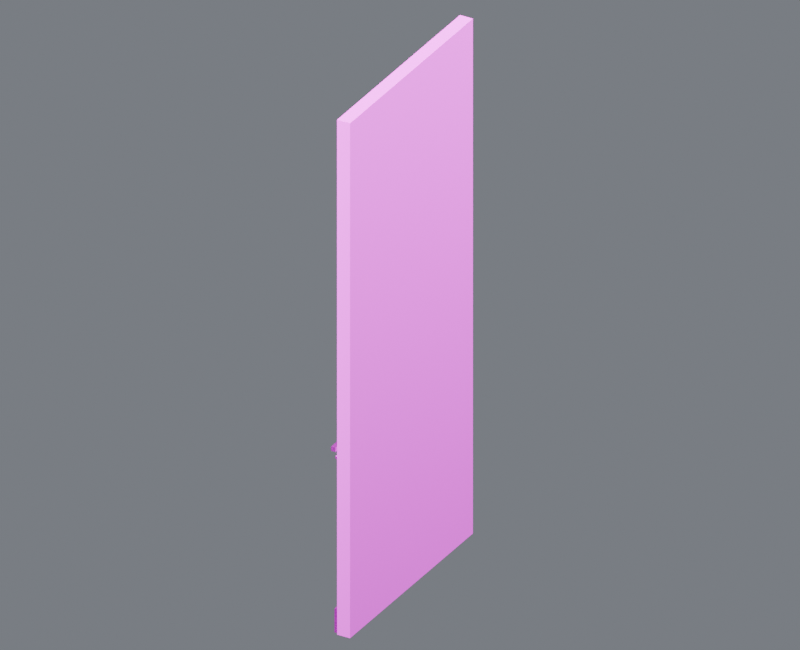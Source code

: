 # Source: wall_y_00_45.blend  (saved by Blender 4.5.87; exported with 4.5.12 LTS)
import bpy
from mathutils import Matrix  # noqa: F401  (used for matrix-valued properties, if any)

bpy.ops.wm.read_factory_settings(use_empty=True)
scene = bpy.context.scene
scene.name = 'Component_wall_y_00_45'

# ---- collections
col_01______wall_y_00_45 = bpy.data.collections.new('01_制作组件_wall_y_00_45'); scene.collection.children.link(col_01______wall_y_00_45)
col_25__45 = bpy.data.collections.new('侧墙_-25米_45米_制作源'); col_01______wall_y_00_45.children.link(col_25__45)
col_02______wall_y_00_45 = bpy.data.collections.new('02_游戏输出_wall_y_00_45'); scene.collection.children.link(col_02______wall_y_00_45)
col_25__45_1 = bpy.data.collections.new('侧墙_-25米_45米_输出包'); col_02______wall_y_00_45.children.link(col_25__45_1)
col_90_preview_component_wall_y_00_45 = bpy.data.collections.new('90_Preview_Component_wall_y_00_45'); scene.collection.children.link(col_90_preview_component_wall_y_00_45)

# ---- images (referenced by path relative to the original .blend; pixels are not part of the script)
import os
ASSET_DIR = os.environ.get("B2B_ASSET_DIR", "")  # directory of the original .blend (textures are referenced by path, not embedded)
HERE = os.path.dirname(os.path.abspath(__file__))  # packed textures are extracted next to this script under _unpacked/

def load_image(name, relpath, width, height, colorspace="sRGB"):
    """Load a texture the original file referenced (path relative to the .blend, or extracted next to this script)."""
    p = next((c for c in (os.path.join(HERE, relpath), os.path.join(ASSET_DIR, relpath)) if relpath and os.path.exists(c)), "")
    if p:
        img = bpy.data.images.load(p, check_existing=True)
        img.name = name
    else:  # same state as the original file: an image datablock whose file is absent (Cycles renders it pink)
        img = bpy.data.images.new(name, width, height)
        img.source = "FILE"
        img.filepath = "//" + (relpath or name)
    img.colorspace_settings.name = colorspace
    return img
img_10x10_512_png = load_image('设施低亮多巴胺色盘_10x10_512.png', '设施低亮多巴胺色盘_10x10_512.png', 1024, 1024, 'sRGB')

# ---- materials (node trees are filled in below, after node groups)
mat_02 = bpy.data.materials.new('02_细腻哑光_青绿大面')
mat_01 = bpy.data.materials.new('01_精工金属_紫色骨架')
mat_04_______ui = bpy.data.materials.new('04_柔和自发光_UI灯光')

# ---- material node trees
mat_02.use_nodes = True; mat_02.node_tree.nodes.clear()
_N = mat_02.node_tree.nodes; _L = mat_02.node_tree.links
n0 = _N.new('ShaderNodeUVMap'); n0.name = 'UV 贴图'; n0.location = (0, 0)
n0.uv_map = 'PaletteUV'
n1 = _N.new('ShaderNodeTexImage'); n1.name = '图像纹理'; n1.location = (0, 0)
n1.image = img_10x10_512_png
n1.interpolation = 'Closest'
n2 = _N.new('ShaderNodeBsdfPrincipled'); n2.name = '原理化 BSDF'; n2.location = (0, 0)
n2.inputs[1].default_value = 0.02
n2.inputs[2].default_value = 0.7
n3 = _N.new('ShaderNodeOutputMaterial'); n3.name = '材质输出'; n3.location = (0, 0)
_L.new(n0.outputs[0], n1.inputs[0])
_L.new(n1.outputs[0], n2.inputs[0])
_L.new(n2.outputs[0], n3.inputs[0])
n3.is_active_output = True
mat_01.use_nodes = True; mat_01.node_tree.nodes.clear()
_N = mat_01.node_tree.nodes; _L = mat_01.node_tree.links
n0 = _N.new('ShaderNodeUVMap'); n0.name = 'UV 贴图'; n0.location = (0, 0)
n0.uv_map = 'PaletteUV'
n1 = _N.new('ShaderNodeTexImage'); n1.name = '图像纹理'; n1.location = (0, 0)
n1.image = img_10x10_512_png
n1.interpolation = 'Closest'
n2 = _N.new('ShaderNodeBsdfPrincipled'); n2.name = '原理化 BSDF'; n2.location = (0, 0)
n2.inputs[1].default_value = 0.86
n2.inputs[2].default_value = 0.27
n3 = _N.new('ShaderNodeOutputMaterial'); n3.name = '材质输出'; n3.location = (0, 0)
_L.new(n0.outputs[0], n1.inputs[0])
_L.new(n1.outputs[0], n2.inputs[0])
_L.new(n2.outputs[0], n3.inputs[0])
n3.is_active_output = True
mat_04_______ui.use_nodes = True; mat_04_______ui.node_tree.nodes.clear()
_N = mat_04_______ui.node_tree.nodes; _L = mat_04_______ui.node_tree.links
n0 = _N.new('ShaderNodeUVMap'); n0.name = 'UV 贴图'; n0.location = (0, 0)
n0.uv_map = 'PaletteUV'
n1 = _N.new('ShaderNodeTexImage'); n1.name = '图像纹理'; n1.location = (0, 0)
n1.image = img_10x10_512_png
n1.interpolation = 'Closest'
n2 = _N.new('ShaderNodeBsdfPrincipled'); n2.name = '原理化 BSDF'; n2.location = (0, 0)
n2.inputs[2].default_value = 0.36
n2.inputs[28].default_value = 1.5
n3 = _N.new('ShaderNodeOutputMaterial'); n3.name = '材质输出'; n3.location = (0, 0)
_L.new(n0.outputs[0], n1.inputs[0])
_L.new(n1.outputs[0], n2.inputs[0])
_L.new(n2.outputs[0], n3.inputs[0])
_L.new(n1.outputs[0], n2.inputs[27])
n3.is_active_output = True

# ---- world
world_component_studio = bpy.data.worlds.new('Component_Studio'); scene.world = world_component_studio
world_component_studio.use_nodes = True; world_component_studio.node_tree.nodes.clear()
_N = world_component_studio.node_tree.nodes; _L = world_component_studio.node_tree.links
n0 = _N.new('ShaderNodeBackground'); n0.name = 'Background'; n0.location = (-200, 100)
n0.inputs[0].default_value = (0.3, 0.32, 0.36, 1.0)
n0.inputs[1].default_value = 0.45
n1 = _N.new('ShaderNodeOutputWorld'); n1.name = 'World Output'; n1.location = (200, 100)
_L.new(n0.outputs[0], n1.inputs[0])
n1.is_active_output = True

# ---- cameras
cam_camera_component_wall_y_00_45 = bpy.data.cameras.new('Camera_Component_wall_y_00_45')
cam_camera_component_wall_y_00_45.type = 'ORTHO'
cam_camera_component_wall_y_00_45.ortho_scale = 16.15

# ---- lights
light_key_component_wall_y_00_45 = bpy.data.lights.new('Key_Component_wall_y_00_45', 'AREA')
light_key_component_wall_y_00_45.energy = 2.837e+04
light_key_component_wall_y_00_45.size = 12.92
light_fill_component_wall_y_00_45 = bpy.data.lights.new('Fill_Component_wall_y_00_45', 'AREA')
light_fill_component_wall_y_00_45.energy = 1.669e+04
light_fill_component_wall_y_00_45.size = 12.92
light_rim_component_wall_y_00_45 = bpy.data.lights.new('Rim_Component_wall_y_00_45', 'AREA')
light_rim_component_wall_y_00_45.energy = 2.17e+04
light_rim_component_wall_y_00_45.size = 12.92

# ---- meshes
me_25__45_______00_mesh = bpy.data.meshes.new('侧墙_-25米_45米_制作_部件00_Mesh')
me_25__45_______00_mesh.from_pydata([(0.263, -2.5, 0.0), (0.263, 2.5, 0.0), (-0.037, 2.5, 0.0), (-0.037, -2.5, 0.0), (0.263, -2.5, 11.9), (0.263, 2.5, 11.9), (-0.037, 2.5, 11.9), (-0.037, -2.5, 11.9)], [], [(0, 1, 2, 3), (4, 7, 6, 5), (0, 4, 5, 1), (1, 5, 6, 2), (2, 6, 7, 3), (4, 0, 3, 7)])
_uv = me_25__45_______00_mesh.uv_layers.new(name='PaletteUV')
_uv.uv.foreach_set('vector', [0.926, 0.626, 0.974, 0.626, 0.974, 0.674, 0.926, 0.674, 0.926, 0.626, 0.974, 0.626, 0.974, 0.674, 0.926, 0.674, 0.926, 0.626, 0.974, 0.626, 0.974, 0.674, 0.926, 0.674, 0.926, 0.626, 0.974, 0.626, 0.974, 0.674, 0.926, 0.674, 0.926, 0.626, 0.974, 0.626, 0.974, 0.674, 0.926, 0.674, 0.926, 0.626, 0.974, 0.626, 0.974, 0.674, 0.926, 0.674])
me_25__45_______00_mesh.materials.append(mat_02)
me_25__45_______00_mesh.update()
me_25__45_______01_mesh = bpy.data.meshes.new('侧墙_-25米_45米_制作_部件01_Mesh')
me_25__45_______01_mesh.from_pydata([(-0.127, -2.45, 0.005), (-0.127, -2.45, 0.555), (-0.127, 2.45, 0.005), (-0.127, 2.45, 0.555), (-0.027, -2.45, 0.005), (-0.027, -2.45, 0.555), (-0.027, 2.45, 0.005), (-0.027, 2.45, 0.555)], [], [(0, 1, 3, 2), (2, 3, 7, 6), (6, 7, 5, 4), (4, 5, 1, 0), (2, 6, 4, 0), (7, 3, 1, 5)])
_uv = me_25__45_______01_mesh.uv_layers.new(name='PaletteUV')
_uv.uv.foreach_set('vector', [0.926, 0.526, 0.974, 0.526, 0.974, 0.574, 0.926, 0.574, 0.926, 0.526, 0.974, 0.526, 0.974, 0.574, 0.926, 0.574, 0.926, 0.526, 0.974, 0.526, 0.974, 0.574, 0.926, 0.574, 0.926, 0.526, 0.974, 0.526, 0.974, 0.574, 0.926, 0.574, 0.926, 0.526, 0.974, 0.526, 0.974, 0.574, 0.926, 0.574, 0.926, 0.526, 0.974, 0.526, 0.974, 0.574, 0.926, 0.574])
me_25__45_______01_mesh.materials.append(mat_01)
me_25__45_______01_mesh.update()
me_25__45_______02_mesh = bpy.data.meshes.new('侧墙_-25米_45米_制作_部件02_Mesh')
me_25__45_______02_mesh.from_pydata([(-0.107, -2.45, 4.023), (-0.107, -2.45, 4.078), (-0.107, 2.45, 4.023), (-0.107, 2.45, 4.078), (-0.067, -2.45, 4.023), (-0.067, -2.45, 4.078), (-0.067, 2.45, 4.023), (-0.067, 2.45, 4.078)], [], [(0, 1, 3, 2), (2, 3, 7, 6), (6, 7, 5, 4), (4, 5, 1, 0), (2, 6, 4, 0), (7, 3, 1, 5)])
_uv = me_25__45_______02_mesh.uv_layers.new(name='PaletteUV')
_uv.uv.foreach_set('vector', [0.926, 0.326, 0.974, 0.326, 0.974, 0.374, 0.926, 0.374, 0.926, 0.326, 0.974, 0.326, 0.974, 0.374, 0.926, 0.374, 0.926, 0.326, 0.974, 0.326, 0.974, 0.374, 0.926, 0.374, 0.926, 0.326, 0.974, 0.326, 0.974, 0.374, 0.926, 0.374, 0.926, 0.326, 0.974, 0.326, 0.974, 0.374, 0.926, 0.374, 0.926, 0.326, 0.974, 0.326, 0.974, 0.374, 0.926, 0.374])
me_25__45_______02_mesh.materials.append(mat_01)
me_25__45_______02_mesh.update()
me_25__45_______03_mesh = bpy.data.meshes.new('侧墙_-25米_45米_制作_部件03_Mesh')
me_25__45_______03_mesh.from_pydata([(-0.247, -2.375, 4.13), (-0.247, -2.375, 4.23), (-0.247, 2.375, 4.13), (-0.247, 2.375, 4.23), (-0.147, -2.375, 4.13), (-0.147, -2.375, 4.23), (-0.147, 2.375, 4.13), (-0.147, 2.375, 4.23)], [], [(0, 1, 3, 2), (2, 3, 7, 6), (6, 7, 5, 4), (4, 5, 1, 0), (2, 6, 4, 0), (7, 3, 1, 5)])
_uv = me_25__45_______03_mesh.uv_layers.new(name='PaletteUV')
_uv.uv.foreach_set('vector', [0.926, 0.526, 0.974, 0.526, 0.974, 0.574, 0.926, 0.574, 0.926, 0.526, 0.974, 0.526, 0.974, 0.574, 0.926, 0.574, 0.926, 0.526, 0.974, 0.526, 0.974, 0.574, 0.926, 0.574, 0.926, 0.526, 0.974, 0.526, 0.974, 0.574, 0.926, 0.574, 0.926, 0.526, 0.974, 0.526, 0.974, 0.574, 0.926, 0.574, 0.926, 0.526, 0.974, 0.526, 0.974, 0.574, 0.926, 0.574])
me_25__45_______03_mesh.materials.append(mat_01)
me_25__45_______03_mesh.update()
me_25__45_________mesh = bpy.data.meshes.new('侧墙_-25米_45米_制作_自发光_Mesh')
me_25__45_________mesh.from_pydata([(-0.263, -2.325, 4.166), (-0.263, -2.325, 4.194), (-0.263, 2.325, 4.166), (-0.263, 2.325, 4.194), (-0.251, -2.325, 4.166), (-0.251, -2.325, 4.194), (-0.251, 2.325, 4.166), (-0.251, 2.325, 4.194)], [], [(0, 1, 3, 2), (2, 3, 7, 6), (6, 7, 5, 4), (4, 5, 1, 0), (2, 6, 4, 0), (7, 3, 1, 5)])
_uv = me_25__45_________mesh.uv_layers.new(name='PaletteUV')
_uv.uv.foreach_set('vector', [0.626, 0.426, 0.674, 0.426, 0.674, 0.474, 0.626, 0.474, 0.626, 0.426, 0.674, 0.426, 0.674, 0.474, 0.626, 0.474, 0.626, 0.426, 0.674, 0.426, 0.674, 0.474, 0.626, 0.474, 0.626, 0.426, 0.674, 0.426, 0.674, 0.474, 0.626, 0.474, 0.626, 0.426, 0.674, 0.426, 0.674, 0.474, 0.626, 0.474, 0.626, 0.426, 0.674, 0.426, 0.674, 0.474, 0.626, 0.474])
me_25__45_________mesh.materials.append(mat_04_______ui)
me_25__45_________mesh.update()
me_25__45_________mesh_001 = bpy.data.meshes.new('侧墙_-25米_45米_制作_自发光_Mesh.001')
me_25__45_________mesh_001.from_pydata([(-0.197, -1.1, 3.65), (-0.197, -1.1, 3.75), (-0.197, 1.1, 3.65), (-0.197, 1.1, 3.75), (-0.077, -1.1, 3.65), (-0.077, -1.1, 3.75), (-0.077, 1.1, 3.65), (-0.077, 1.1, 3.75)], [], [(0, 1, 3, 2), (2, 3, 7, 6), (6, 7, 5, 4), (4, 5, 1, 0), (2, 6, 4, 0), (7, 3, 1, 5)])
_uv = me_25__45_________mesh_001.uv_layers.new(name='PaletteUV')
_uv.uv.foreach_set('vector', [0.926, 0.126, 0.974, 0.126, 0.974, 0.174, 0.926, 0.174, 0.926, 0.126, 0.974, 0.126, 0.974, 0.174, 0.926, 0.174, 0.926, 0.126, 0.974, 0.126, 0.974, 0.174, 0.926, 0.174, 0.926, 0.126, 0.974, 0.126, 0.974, 0.174, 0.926, 0.174, 0.926, 0.126, 0.974, 0.126, 0.974, 0.174, 0.926, 0.174, 0.926, 0.126, 0.974, 0.126, 0.974, 0.174, 0.926, 0.174])
me_25__45_________mesh_001.materials.append(mat_04_______ui)
me_25__45_________mesh_001.update()
me_25__45_______00_mesh_1 = bpy.data.meshes.new('侧墙_-25米_45米_输出_部件00_Mesh')
me_25__45_______00_mesh_1.from_pydata([(0.263, -2.5, 0.0), (0.263, 2.5, 0.0), (-0.037, 2.5, 0.0), (-0.037, -2.5, 0.0), (0.263, -2.5, 11.9), (0.263, 2.5, 11.9), (-0.037, 2.5, 11.9), (-0.037, -2.5, 11.9)], [], [(0, 1, 2, 3), (4, 7, 6, 5), (0, 4, 5, 1), (1, 5, 6, 2), (2, 6, 7, 3), (4, 0, 3, 7)])
_uv = me_25__45_______00_mesh_1.uv_layers.new(name='PaletteUV')
_uv.uv.foreach_set('vector', [0.926, 0.626, 0.974, 0.626, 0.974, 0.674, 0.926, 0.674, 0.926, 0.626, 0.974, 0.626, 0.974, 0.674, 0.926, 0.674, 0.926, 0.626, 0.974, 0.626, 0.974, 0.674, 0.926, 0.674, 0.926, 0.626, 0.974, 0.626, 0.974, 0.674, 0.926, 0.674, 0.926, 0.626, 0.974, 0.626, 0.974, 0.674, 0.926, 0.674, 0.926, 0.626, 0.974, 0.626, 0.974, 0.674, 0.926, 0.674])
me_25__45_______00_mesh_1.materials.append(mat_02)
me_25__45_______00_mesh_1.update()
me_25__45_______01_mesh_1 = bpy.data.meshes.new('侧墙_-25米_45米_输出_部件01_Mesh')
me_25__45_______01_mesh_1.from_pydata([(-0.127, -2.45, 0.005), (-0.127, -2.45, 0.555), (-0.127, 2.45, 0.005), (-0.127, 2.45, 0.555), (-0.027, -2.45, 0.005), (-0.027, -2.45, 0.555), (-0.027, 2.45, 0.005), (-0.027, 2.45, 0.555)], [], [(0, 1, 3, 2), (2, 3, 7, 6), (6, 7, 5, 4), (4, 5, 1, 0), (2, 6, 4, 0), (7, 3, 1, 5)])
_uv = me_25__45_______01_mesh_1.uv_layers.new(name='PaletteUV')
_uv.uv.foreach_set('vector', [0.926, 0.526, 0.974, 0.526, 0.974, 0.574, 0.926, 0.574, 0.926, 0.526, 0.974, 0.526, 0.974, 0.574, 0.926, 0.574, 0.926, 0.526, 0.974, 0.526, 0.974, 0.574, 0.926, 0.574, 0.926, 0.526, 0.974, 0.526, 0.974, 0.574, 0.926, 0.574, 0.926, 0.526, 0.974, 0.526, 0.974, 0.574, 0.926, 0.574, 0.926, 0.526, 0.974, 0.526, 0.974, 0.574, 0.926, 0.574])
me_25__45_______01_mesh_1.materials.append(mat_01)
me_25__45_______01_mesh_1.update()
me_25__45_______02_mesh_1 = bpy.data.meshes.new('侧墙_-25米_45米_输出_部件02_Mesh')
me_25__45_______02_mesh_1.from_pydata([(-0.107, -2.45, 4.023), (-0.107, -2.45, 4.078), (-0.107, 2.45, 4.023), (-0.107, 2.45, 4.078), (-0.067, -2.45, 4.023), (-0.067, -2.45, 4.078), (-0.067, 2.45, 4.023), (-0.067, 2.45, 4.078)], [], [(0, 1, 3, 2), (2, 3, 7, 6), (6, 7, 5, 4), (4, 5, 1, 0), (2, 6, 4, 0), (7, 3, 1, 5)])
_uv = me_25__45_______02_mesh_1.uv_layers.new(name='PaletteUV')
_uv.uv.foreach_set('vector', [0.926, 0.326, 0.974, 0.326, 0.974, 0.374, 0.926, 0.374, 0.926, 0.326, 0.974, 0.326, 0.974, 0.374, 0.926, 0.374, 0.926, 0.326, 0.974, 0.326, 0.974, 0.374, 0.926, 0.374, 0.926, 0.326, 0.974, 0.326, 0.974, 0.374, 0.926, 0.374, 0.926, 0.326, 0.974, 0.326, 0.974, 0.374, 0.926, 0.374, 0.926, 0.326, 0.974, 0.326, 0.974, 0.374, 0.926, 0.374])
me_25__45_______02_mesh_1.materials.append(mat_01)
me_25__45_______02_mesh_1.update()
me_25__45_______03_mesh_1 = bpy.data.meshes.new('侧墙_-25米_45米_输出_部件03_Mesh')
me_25__45_______03_mesh_1.from_pydata([(-0.247, -2.375, 4.13), (-0.247, -2.375, 4.23), (-0.247, 2.375, 4.13), (-0.247, 2.375, 4.23), (-0.147, -2.375, 4.13), (-0.147, -2.375, 4.23), (-0.147, 2.375, 4.13), (-0.147, 2.375, 4.23)], [], [(0, 1, 3, 2), (2, 3, 7, 6), (6, 7, 5, 4), (4, 5, 1, 0), (2, 6, 4, 0), (7, 3, 1, 5)])
_uv = me_25__45_______03_mesh_1.uv_layers.new(name='PaletteUV')
_uv.uv.foreach_set('vector', [0.926, 0.526, 0.974, 0.526, 0.974, 0.574, 0.926, 0.574, 0.926, 0.526, 0.974, 0.526, 0.974, 0.574, 0.926, 0.574, 0.926, 0.526, 0.974, 0.526, 0.974, 0.574, 0.926, 0.574, 0.926, 0.526, 0.974, 0.526, 0.974, 0.574, 0.926, 0.574, 0.926, 0.526, 0.974, 0.526, 0.974, 0.574, 0.926, 0.574, 0.926, 0.526, 0.974, 0.526, 0.974, 0.574, 0.926, 0.574])
me_25__45_______03_mesh_1.materials.append(mat_01)
me_25__45_______03_mesh_1.update()
me_25__45_________mesh_1 = bpy.data.meshes.new('侧墙_-25米_45米_输出_自发光_Mesh')
me_25__45_________mesh_1.from_pydata([(-0.263, -2.325, 4.166), (-0.263, -2.325, 4.194), (-0.263, 2.325, 4.166), (-0.263, 2.325, 4.194), (-0.251, -2.325, 4.166), (-0.251, -2.325, 4.194), (-0.251, 2.325, 4.166), (-0.251, 2.325, 4.194)], [], [(0, 1, 3, 2), (2, 3, 7, 6), (6, 7, 5, 4), (4, 5, 1, 0), (2, 6, 4, 0), (7, 3, 1, 5)])
_uv = me_25__45_________mesh_1.uv_layers.new(name='PaletteUV')
_uv.uv.foreach_set('vector', [0.626, 0.426, 0.674, 0.426, 0.674, 0.474, 0.626, 0.474, 0.626, 0.426, 0.674, 0.426, 0.674, 0.474, 0.626, 0.474, 0.626, 0.426, 0.674, 0.426, 0.674, 0.474, 0.626, 0.474, 0.626, 0.426, 0.674, 0.426, 0.674, 0.474, 0.626, 0.474, 0.626, 0.426, 0.674, 0.426, 0.674, 0.474, 0.626, 0.474, 0.626, 0.426, 0.674, 0.426, 0.674, 0.474, 0.626, 0.474])
me_25__45_________mesh_1.materials.append(mat_04_______ui)
me_25__45_________mesh_1.update()
me_25__45_________mesh_001_1 = bpy.data.meshes.new('侧墙_-25米_45米_输出_自发光_Mesh.001')
me_25__45_________mesh_001_1.from_pydata([(-0.197, -1.1, 3.65), (-0.197, -1.1, 3.75), (-0.197, 1.1, 3.65), (-0.197, 1.1, 3.75), (-0.077, -1.1, 3.65), (-0.077, -1.1, 3.75), (-0.077, 1.1, 3.65), (-0.077, 1.1, 3.75)], [], [(0, 1, 3, 2), (2, 3, 7, 6), (6, 7, 5, 4), (4, 5, 1, 0), (2, 6, 4, 0), (7, 3, 1, 5)])
_uv = me_25__45_________mesh_001_1.uv_layers.new(name='PaletteUV')
_uv.uv.foreach_set('vector', [0.926, 0.126, 0.974, 0.126, 0.974, 0.174, 0.926, 0.174, 0.926, 0.126, 0.974, 0.126, 0.974, 0.174, 0.926, 0.174, 0.926, 0.126, 0.974, 0.126, 0.974, 0.174, 0.926, 0.174, 0.926, 0.126, 0.974, 0.126, 0.974, 0.174, 0.926, 0.174, 0.926, 0.126, 0.974, 0.126, 0.974, 0.174, 0.926, 0.174, 0.926, 0.126, 0.974, 0.126, 0.974, 0.174, 0.926, 0.174])
me_25__45_________mesh_001_1.materials.append(mat_04_______ui)
me_25__45_________mesh_001_1.update()

# ---- objects
ob_root_wall_y_00_45 = bpy.data.objects.new('ROOT_wall_y_00_45_制作源', None)
ob_25__45_______00 = bpy.data.objects.new('侧墙_-25米_45米_制作_部件00', me_25__45_______00_mesh)
ob_25__45_______01 = bpy.data.objects.new('侧墙_-25米_45米_制作_部件01', me_25__45_______01_mesh)
ob_25__45_______02 = bpy.data.objects.new('侧墙_-25米_45米_制作_部件02', me_25__45_______02_mesh)
ob_25__45_______03 = bpy.data.objects.new('侧墙_-25米_45米_制作_部件03', me_25__45_______03_mesh)
ob_25__45 = bpy.data.objects.new('侧墙_-25米_45米_制作_自发光', me_25__45_________mesh)
ob_25__45_________001 = bpy.data.objects.new('侧墙_-25米_45米_制作_自发光.001', me_25__45_________mesh_001)
ob_root_wall_y_00_45_1 = bpy.data.objects.new('ROOT_wall_y_00_45_组件', None)
ob_25__45_______00_1 = bpy.data.objects.new('侧墙_-25米_45米_输出_部件00', me_25__45_______00_mesh_1)
ob_25__45_______01_1 = bpy.data.objects.new('侧墙_-25米_45米_输出_部件01', me_25__45_______01_mesh_1)
ob_25__45_______02_1 = bpy.data.objects.new('侧墙_-25米_45米_输出_部件02', me_25__45_______02_mesh_1)
ob_25__45_______03_1 = bpy.data.objects.new('侧墙_-25米_45米_输出_部件03', me_25__45_______03_mesh_1)
ob_25__45_1 = bpy.data.objects.new('侧墙_-25米_45米_输出_自发光', me_25__45_________mesh_1)
ob_25__45_________001_1 = bpy.data.objects.new('侧墙_-25米_45米_输出_自发光.001', me_25__45_________mesh_001_1)
ob_camera_component_wall_y_00_45 = bpy.data.objects.new('Camera_Component_wall_y_00_45', cam_camera_component_wall_y_00_45)
ob_key_component_wall_y_00_45 = bpy.data.objects.new('Key_Component_wall_y_00_45', light_key_component_wall_y_00_45)
ob_fill_component_wall_y_00_45 = bpy.data.objects.new('Fill_Component_wall_y_00_45', light_fill_component_wall_y_00_45)
ob_rim_component_wall_y_00_45 = bpy.data.objects.new('Rim_Component_wall_y_00_45', light_rim_component_wall_y_00_45)

# ---- transforms, parenting, visibility, modifiers, constraints
ob_root_wall_y_00_45.location = (0.0, 0.0, 0.0)
ob_25__45_______00.parent = ob_root_wall_y_00_45
ob_25__45_______00.location = (0.0, 0.0, 0.0)
ob_25__45_______01.parent = ob_root_wall_y_00_45
ob_25__45_______01.location = (0.0, 0.0, 0.0)
ob_25__45_______02.parent = ob_root_wall_y_00_45
ob_25__45_______02.location = (0.0, 0.0, 0.0)
ob_25__45_______03.parent = ob_root_wall_y_00_45
ob_25__45_______03.location = (0.0, 0.0, 0.0)
ob_25__45.parent = ob_root_wall_y_00_45
ob_25__45.location = (0.0, 0.0, 0.0)
ob_25__45_________001.parent = ob_root_wall_y_00_45
ob_25__45_________001.location = (0.0, 0.0, 0.0)
ob_root_wall_y_00_45_1.location = (0.0, 0.0, 0.0)
ob_25__45_______00_1.parent = ob_root_wall_y_00_45_1
ob_25__45_______00_1.location = (0.0, 0.0, 0.0)
ob_25__45_______01_1.parent = ob_root_wall_y_00_45_1
ob_25__45_______01_1.location = (0.0, 0.0, 0.0)
ob_25__45_______02_1.parent = ob_root_wall_y_00_45_1
ob_25__45_______02_1.location = (0.0, 0.0, 0.0)
ob_25__45_______03_1.parent = ob_root_wall_y_00_45_1
ob_25__45_______03_1.location = (0.0, 0.0, 0.0)
ob_25__45_1.parent = ob_root_wall_y_00_45_1
ob_25__45_1.location = (0.0, 0.0, 0.0)
ob_25__45_________001_1.parent = ob_root_wall_y_00_45_1
ob_25__45_________001_1.location = (0.0, 0.0, 0.0)
ob_camera_component_wall_y_00_45.location = (11.19, -19.59, 18.54)
ob_camera_component_wall_y_00_45.rotation_euler = (1.062, -1.601e-08, 0.5191)
ob_key_component_wall_y_00_45.location = (10.33, -20.67, 36.95)
ob_key_component_wall_y_00_45.rotation_euler = (0.6405, 5.714e-08, 0.4636)
ob_fill_component_wall_y_00_45.location = (-20.67, -10.33, 16.28)
ob_fill_component_wall_y_00_45.rotation_euler = (1.15, 4.813e-08, -1.107)
ob_rim_component_wall_y_00_45.location = (10.33, 20.67, 26.62)
ob_rim_component_wall_y_00_45.rotation_euler = (0.8411, -4.921e-08, 2.678)

# ---- collection membership
col_25__45.objects.link(ob_root_wall_y_00_45)
col_25__45.objects.link(ob_25__45_______00)
col_25__45.objects.link(ob_25__45_______01)
col_25__45.objects.link(ob_25__45_______02)
col_25__45.objects.link(ob_25__45_______03)
col_25__45.objects.link(ob_25__45)
col_25__45.objects.link(ob_25__45_________001)
col_25__45_1.objects.link(ob_root_wall_y_00_45_1)
col_25__45_1.objects.link(ob_25__45_______00_1)
col_25__45_1.objects.link(ob_25__45_______01_1)
col_25__45_1.objects.link(ob_25__45_______02_1)
col_25__45_1.objects.link(ob_25__45_______03_1)
col_25__45_1.objects.link(ob_25__45_1)
col_25__45_1.objects.link(ob_25__45_________001_1)
col_90_preview_component_wall_y_00_45.objects.link(ob_camera_component_wall_y_00_45)
col_90_preview_component_wall_y_00_45.objects.link(ob_key_component_wall_y_00_45)
col_90_preview_component_wall_y_00_45.objects.link(ob_fill_component_wall_y_00_45)
col_90_preview_component_wall_y_00_45.objects.link(ob_rim_component_wall_y_00_45)
def _layer_coll(name, lc=None):
    lc = lc or bpy.context.view_layer.layer_collection
    for c in lc.children:
        if c.name == name: return c
        r = _layer_coll(name, c)
        if r: return r
_layer_coll('01_制作组件_wall_y_00_45').exclude = True
_layer_coll('侧墙_-25米_45米_制作源').exclude = True

# ---- scene / render settings (as saved in the file)
scene.camera = ob_camera_component_wall_y_00_45
scene.frame_start = 1; scene.frame_end = 250; scene.frame_set(1)
scene.render.engine = 'CYCLES'
scene.render.image_settings.exr_codec = 'NONE'
scene.render.resolution_x = 800
scene.render.resolution_y = 650
scene.render.simplify_subdivision_render = 0
scene.render.simplify_child_particles_render = 0.0
scene.cycles.use_denoising = False
scene.cycles.samples = 8
scene.eevee.use_volume_custom_range = False
scene.eevee.use_fast_gi = False
scene.eevee.use_shadows = False
scene.view_settings.exposure = 0.5
scene.view_settings.white_balance_temperature = 0.0
scene.view_settings.white_balance_tint = 0.0
scene.view_settings.white_balance_whitepoint = (2.97, 0.5193, -0.0414)
bpy.context.view_layer.update()
